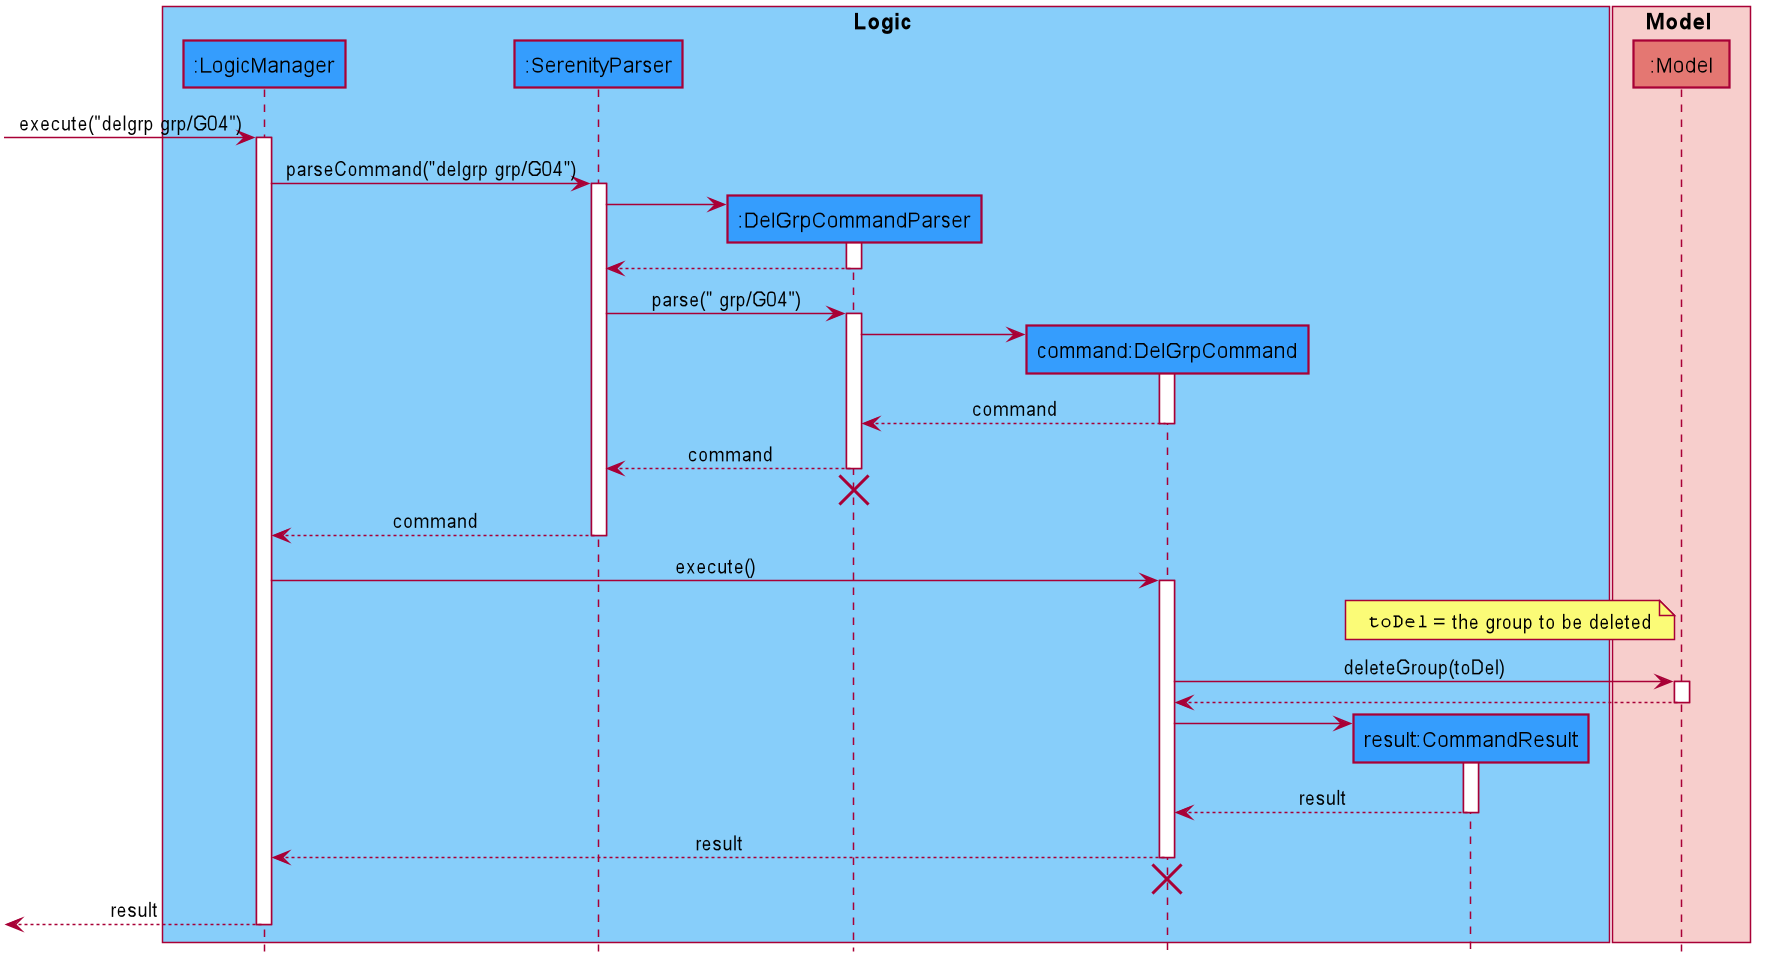

The diagram above was rendered by PlantUML. Its source (embedded in the PNG):
@startuml











skinparam BackgroundColor #FFFFFFF

skinparam Shadowing false

skinparam Class {
    FontColor #black
    BorderThickness 1
    BorderColor #FFFFFF
    StereotypeFontColor #black
    FontName Arial
}

skinparam Actor {
    FontColor #black
    BorderColor #black
    Color #black
    FontName Arial
}

skinparam Sequence {
    FontColor #black
    MessageAlign center
    BoxFontSize 15
    BoxPadding 0
    BoxFontColor #black
    FontName Arial
}

skinparam Participant {
    FontColor #black
    FontColor #black
    Padding 20
}

skinparam MinClassWidth 50
skinparam ParticipantPadding 10
skinparam Shadowing false
skinparam DefaultTextAlignment center
skinparam packageStyle Rectangle

hide footbox
hide members
hide circle

box Logic #87CEFA
participant ":LogicManager" as LogicManager #359DFD
participant ":SerenityParser" as SerenityParser #359DFD
participant ":DelGrpCommandParser" as DelGrpCommandParser #359DFD
participant "command:DelGrpCommand" as DelGrpCommand #359DFD
participant "result:CommandResult" as CommandResult #359DFD
end box

box Model #F7CECC
participant ":Model" as Model #E47772
end box

[-> LogicManager : execute("delgrp grp/G04")
activate LogicManager

LogicManager -> SerenityParser : parseCommand("delgrp grp/G04")
activate SerenityParser

create DelGrpCommandParser
SerenityParser -> DelGrpCommandParser
activate DelGrpCommandParser

DelGrpCommandParser --> SerenityParser
deactivate DelGrpCommandParser

SerenityParser -> DelGrpCommandParser : parse(" grp/G04")
activate DelGrpCommandParser

create DelGrpCommand
DelGrpCommandParser -> DelGrpCommand
activate DelGrpCommand

DelGrpCommand --> DelGrpCommandParser : command
deactivate DelGrpCommand

DelGrpCommandParser --> SerenityParser : command
deactivate DelGrpCommandParser
DelGrpCommandParser -[hidden]-> SerenityParser
destroy DelGrpCommandParser

SerenityParser --> LogicManager : command
deactivate SerenityParser

LogicManager -> DelGrpCommand : execute()
activate DelGrpCommand

note left of Model
""toDel"" = the group to be deleted
end note

DelGrpCommand -> Model : deleteGroup(toDel)
activate Model

Model --> DelGrpCommand
deactivate Model

create CommandResult
DelGrpCommand -> CommandResult
activate CommandResult

CommandResult --> DelGrpCommand: result
deactivate CommandResult

DelGrpCommand --> LogicManager : result
deactivate DelGrpCommand
DelGrpCommand -[hidden]-> SerenityParser
destroy DelGrpCommand

[<--LogicManager: result
deactivate LogicManager
@enduml